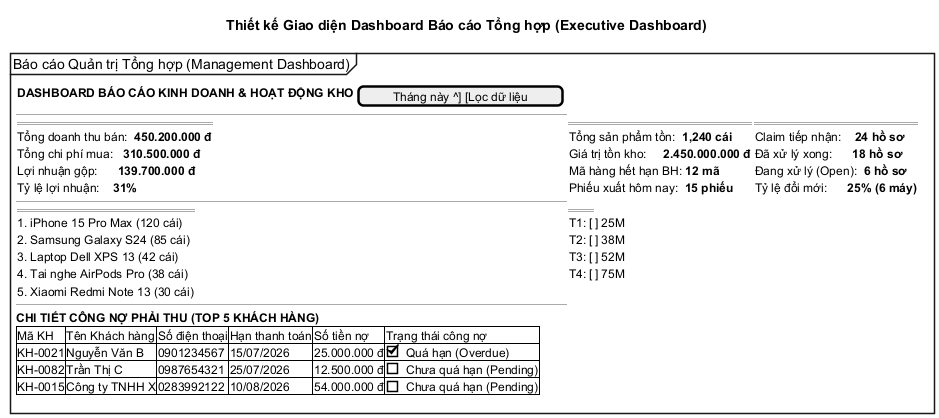

The diagram above was rendered by PlantUML. Its source (embedded in the PNG):
@startsalt Dashboard_BaoCao
title Thiết kế Giao diện Dashboard Báo cáo Tổng hợp (Executive Dashboard)

mainframe Báo cáo Quản trị Tổng hợp (Management Dashboard)
{
  {
    **DASHBOARD BÁO CÁO KINH DOANH & HOẠT ĐỘNG KHO** | [Tháng này ^] [Lọc dữ liệu]
  }
  --
  {
    ==== Doanh số & Tài chính ====
    Tổng doanh thu bán:  **450.200.000 đ**
    Tổng chi phí mua:   **310.500.000 đ**
    Lợi nhuận gộp:      **139.700.000 đ**
    Tỷ lệ lợi nhuận:    **31%**
  } | {
    ==== Trạng thái Kho hàng ====
    Tổng sản phẩm tồn:  **1,240 cái**
    Giá trị tồn kho:     **2.450.000.000 đ**
    Mã hàng hết hạn BH: **12 mã**
    Phiếu xuất hôm nay:  **15 phiếu**
  } | {
    ==== Hoạt động Bảo hành ====
    Claim tiếp nhận:    **24 hồ sơ**
    Đã xử lý xong:      **18 hồ sơ**
    Đang xử lý (Open):  **6 hồ sơ**
    Tỷ lệ đổi mới:      **25% (6 máy)**
  }
  --
  {
    === Top 5 Sản phẩm Bán chạy ===
    1. iPhone 15 Pro Max (120 cái)
    2. Samsung Galaxy S24 (85 cái)
    3. Laptop Dell XPS 13 (42 cái)
    4. Tai nghe AirPods Pro (38 cái)
    5. Xiaomi Redmi Note 13 (30 cái)
  } | {
    === Biểu đồ: Doanh thu theo tuần (Mô phỏng) ===
    T1: [||||||||||||||                     ] 25M
    T2: [||||||||||||||||||||               ] 38M
    T3: [||||||||||||||||||||||||||         ] 52M
    T4: [|||||||||||||||||||||||||||||||||| ] 75M
  }
  --
  **CHI TIẾT CÔNG NỢ PHẢI THU (TOP 5 KHÁCH HÀNG)**
  {#
    Mã KH | Tên Khách hàng | Số điện thoại | Hạn thanh toán | Số tiền nợ | Trạng thái công nợ
    KH-0021 | Nguyễn Văn B | 0901234567 | 15/07/2026 | 25.000.000 đ | [X] Quá hạn (Overdue)
    KH-0082 | Trần Thị C | 0987654321 | 25/07/2026 | 12.500.000 đ | [ ] Chưa quá hạn (Pending)
    KH-0015 | Công ty TNHH X | 0283992122 | 10/08/2026 | 54.000.000 đ | [ ] Chưa quá hạn (Pending)
  }
}
@endsalt